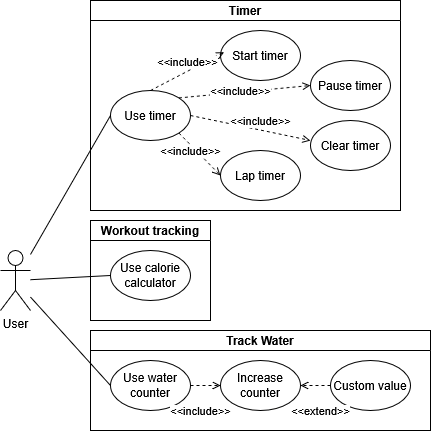

The diagram above was exported from draw.io. Its source (the exported page's mxGraphModel, read from the mxfile embedded in the PNG):
<mxGraphModel dx="984" dy="565" grid="1" gridSize="10" guides="1" tooltips="1" connect="1" arrows="1" fold="1" page="1" pageScale="1" pageWidth="827" pageHeight="1169" math="0" shadow="0">
  <root>
    <mxCell id="0" />
    <mxCell id="1" parent="0" />
    <mxCell id="WJARgDuity402IEbZmgP-1" value="&lt;div&gt;User&lt;/div&gt;" style="shape=umlActor;verticalLabelPosition=bottom;verticalAlign=top;html=1;outlineConnect=0;" parent="1" vertex="1">
      <mxGeometry x="50" y="280" width="30" height="60" as="geometry" />
    </mxCell>
    <mxCell id="WJARgDuity402IEbZmgP-5" value="Use water counter" style="ellipse;whiteSpace=wrap;html=1;" parent="1" vertex="1">
      <mxGeometry x="160" y="390" width="80" height="50" as="geometry" />
    </mxCell>
    <mxCell id="WJARgDuity402IEbZmgP-11" value="Increase counter" style="ellipse;whiteSpace=wrap;html=1;" parent="1" vertex="1">
      <mxGeometry x="270" y="390" width="80" height="50" as="geometry" />
    </mxCell>
    <mxCell id="WJARgDuity402IEbZmgP-12" value="Custom value" style="ellipse;whiteSpace=wrap;html=1;" parent="1" vertex="1">
      <mxGeometry x="380" y="390" width="80" height="50" as="geometry" />
    </mxCell>
    <mxCell id="WJARgDuity402IEbZmgP-15" value="Timer" style="swimlane;startSize=20;" parent="1" vertex="1">
      <mxGeometry x="140" y="30" width="310" height="210" as="geometry">
        <mxRectangle x="180" y="-20" width="70" height="30" as="alternateBounds" />
      </mxGeometry>
    </mxCell>
    <mxCell id="WJARgDuity402IEbZmgP-10" value="Start timer" style="ellipse;whiteSpace=wrap;html=1;" parent="WJARgDuity402IEbZmgP-15" vertex="1">
      <mxGeometry x="130" y="30" width="80" height="50" as="geometry" />
    </mxCell>
    <mxCell id="WJARgDuity402IEbZmgP-7" value="Lap timer" style="ellipse;whiteSpace=wrap;html=1;" parent="WJARgDuity402IEbZmgP-15" vertex="1">
      <mxGeometry x="130" y="150" width="80" height="50" as="geometry" />
    </mxCell>
    <mxCell id="WJARgDuity402IEbZmgP-8" value="Clear timer" style="ellipse;whiteSpace=wrap;html=1;" parent="WJARgDuity402IEbZmgP-15" vertex="1">
      <mxGeometry x="220" y="120" width="80" height="50" as="geometry" />
    </mxCell>
    <mxCell id="WJARgDuity402IEbZmgP-9" value="Pause timer" style="ellipse;whiteSpace=wrap;html=1;" parent="WJARgDuity402IEbZmgP-15" vertex="1">
      <mxGeometry x="220" y="60" width="80" height="50" as="geometry" />
    </mxCell>
    <mxCell id="WJARgDuity402IEbZmgP-4" value="Use timer" style="ellipse;whiteSpace=wrap;html=1;" parent="WJARgDuity402IEbZmgP-15" vertex="1">
      <mxGeometry x="20" y="90" width="80" height="50" as="geometry" />
    </mxCell>
    <mxCell id="yQ8yv5vmeyGiBkY_5F4h-3" value="&amp;lt;&amp;lt;include&amp;gt;&amp;gt;" style="html=1;verticalAlign=bottom;labelBackgroundColor=default;endArrow=open;endFill=0;dashed=1;rounded=0;exitX=0.5;exitY=0;exitDx=0;exitDy=0;entryX=0.045;entryY=0.433;entryDx=0;entryDy=0;entryPerimeter=0;" edge="1" parent="WJARgDuity402IEbZmgP-15" source="WJARgDuity402IEbZmgP-4" target="WJARgDuity402IEbZmgP-10">
      <mxGeometry width="160" relative="1" as="geometry">
        <mxPoint x="220" y="130" as="sourcePoint" />
        <mxPoint x="380" y="130" as="targetPoint" />
      </mxGeometry>
    </mxCell>
    <mxCell id="yQ8yv5vmeyGiBkY_5F4h-4" value="&amp;lt;&amp;lt;include&amp;gt;&amp;gt;" style="html=1;verticalAlign=bottom;labelBackgroundColor=default;endArrow=open;endFill=0;dashed=1;rounded=0;exitX=1;exitY=0;exitDx=0;exitDy=0;entryX=0;entryY=0.5;entryDx=0;entryDy=0;" edge="1" parent="WJARgDuity402IEbZmgP-15" source="WJARgDuity402IEbZmgP-4" target="WJARgDuity402IEbZmgP-9">
      <mxGeometry x="-0.0759" y="-8" width="160" relative="1" as="geometry">
        <mxPoint x="220" y="130" as="sourcePoint" />
        <mxPoint x="380" y="130" as="targetPoint" />
        <mxPoint as="offset" />
      </mxGeometry>
    </mxCell>
    <mxCell id="yQ8yv5vmeyGiBkY_5F4h-6" value="&amp;lt;&amp;lt;include&amp;gt;&amp;gt;" style="html=1;verticalAlign=bottom;labelBackgroundColor=default;endArrow=open;endFill=0;dashed=1;rounded=0;exitX=1;exitY=0.5;exitDx=0;exitDy=0;entryX=0;entryY=0.4;entryDx=0;entryDy=0;entryPerimeter=0;" edge="1" parent="WJARgDuity402IEbZmgP-15" source="WJARgDuity402IEbZmgP-4" target="WJARgDuity402IEbZmgP-8">
      <mxGeometry x="0.1681" width="160" relative="1" as="geometry">
        <mxPoint x="220" y="130" as="sourcePoint" />
        <mxPoint x="380" y="130" as="targetPoint" />
        <mxPoint as="offset" />
      </mxGeometry>
    </mxCell>
    <mxCell id="yQ8yv5vmeyGiBkY_5F4h-5" value="&amp;lt;&amp;lt;include&amp;gt;&amp;gt;" style="html=1;verticalAlign=bottom;labelBackgroundColor=default;endArrow=open;endFill=0;dashed=1;rounded=0;exitX=1;exitY=1;exitDx=0;exitDy=0;entryX=0;entryY=0.5;entryDx=0;entryDy=0;" edge="1" parent="WJARgDuity402IEbZmgP-15" source="WJARgDuity402IEbZmgP-4" target="WJARgDuity402IEbZmgP-7">
      <mxGeometry x="-0.068" y="-11" width="160" relative="1" as="geometry">
        <mxPoint x="220" y="130" as="sourcePoint" />
        <mxPoint x="380" y="130" as="targetPoint" />
        <mxPoint as="offset" />
      </mxGeometry>
    </mxCell>
    <mxCell id="WJARgDuity402IEbZmgP-16" value="Workout tracking" style="swimlane;startSize=20;" parent="1" vertex="1">
      <mxGeometry x="140" y="250" width="120" height="100" as="geometry">
        <mxRectangle x="180" y="130" width="130" height="30" as="alternateBounds" />
      </mxGeometry>
    </mxCell>
    <mxCell id="WJARgDuity402IEbZmgP-3" value="Use calorie calculator" style="ellipse;whiteSpace=wrap;html=1;" parent="WJARgDuity402IEbZmgP-16" vertex="1">
      <mxGeometry x="20" y="30" width="80" height="50" as="geometry" />
    </mxCell>
    <mxCell id="WJARgDuity402IEbZmgP-19" value="Track Water" style="swimlane;startSize=20;" parent="1" vertex="1">
      <mxGeometry x="140" y="360" width="340" height="100" as="geometry" />
    </mxCell>
    <mxCell id="WJARgDuity402IEbZmgP-20" value="" style="endArrow=none;html=1;rounded=0;entryX=0;entryY=0.5;entryDx=0;entryDy=0;" parent="1" source="WJARgDuity402IEbZmgP-1" target="WJARgDuity402IEbZmgP-4" edge="1">
      <mxGeometry width="50" height="50" relative="1" as="geometry">
        <mxPoint x="270" y="280" as="sourcePoint" />
        <mxPoint x="320" y="230" as="targetPoint" />
      </mxGeometry>
    </mxCell>
    <mxCell id="WJARgDuity402IEbZmgP-21" value="" style="endArrow=none;html=1;rounded=0;exitX=0;exitY=0.5;exitDx=0;exitDy=0;" parent="1" source="WJARgDuity402IEbZmgP-5" target="WJARgDuity402IEbZmgP-1" edge="1">
      <mxGeometry width="50" height="50" relative="1" as="geometry">
        <mxPoint x="270" y="280" as="sourcePoint" />
        <mxPoint x="320" y="230" as="targetPoint" />
      </mxGeometry>
    </mxCell>
    <mxCell id="WJARgDuity402IEbZmgP-22" value="" style="endArrow=none;html=1;rounded=0;entryX=0;entryY=0.5;entryDx=0;entryDy=0;" parent="1" source="WJARgDuity402IEbZmgP-1" target="WJARgDuity402IEbZmgP-3" edge="1">
      <mxGeometry width="50" height="50" relative="1" as="geometry">
        <mxPoint x="270" y="280" as="sourcePoint" />
        <mxPoint x="320" y="230" as="targetPoint" />
      </mxGeometry>
    </mxCell>
    <mxCell id="WJARgDuity402IEbZmgP-23" value="&amp;lt;&amp;lt;include&amp;gt;&amp;gt;" style="html=1;verticalAlign=bottom;labelBackgroundColor=default;endArrow=open;endFill=0;dashed=1;rounded=0;exitX=1;exitY=0.5;exitDx=0;exitDy=0;" parent="1" source="WJARgDuity402IEbZmgP-5" target="WJARgDuity402IEbZmgP-11" edge="1">
      <mxGeometry x="-0.3333" y="-35" width="160" relative="1" as="geometry">
        <mxPoint x="130" y="565.0000000000002" as="sourcePoint" />
        <mxPoint x="270" y="410" as="targetPoint" />
        <mxPoint as="offset" />
      </mxGeometry>
    </mxCell>
    <mxCell id="yQ8yv5vmeyGiBkY_5F4h-1" value="&amp;lt;&amp;lt;extend&amp;gt;&amp;gt;" style="html=1;verticalAlign=bottom;labelBackgroundColor=default;endArrow=open;endFill=0;dashed=1;rounded=0;exitX=0;exitY=0.5;exitDx=0;exitDy=0;entryX=1;entryY=0.5;entryDx=0;entryDy=0;" edge="1" parent="1" source="WJARgDuity402IEbZmgP-12" target="WJARgDuity402IEbZmgP-11">
      <mxGeometry x="-0.3333" y="35" width="160" relative="1" as="geometry">
        <mxPoint x="360" y="360" as="sourcePoint" />
        <mxPoint x="520" y="360" as="targetPoint" />
        <mxPoint as="offset" />
      </mxGeometry>
    </mxCell>
  </root>
</mxGraphModel>